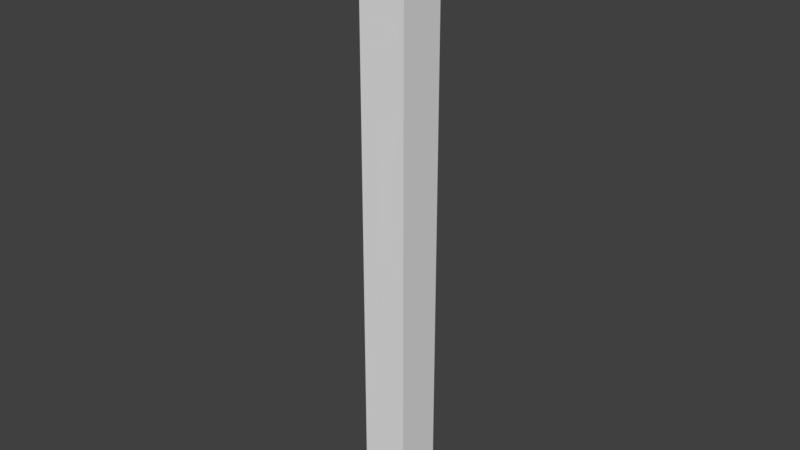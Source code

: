 # Source: SM_Corner_Fill_Ground_Floor_0.25x3.25x0.25.blend  (saved by Blender 2.78.0; exported with 4.5.12 LTS)
import bpy
from mathutils import Matrix  # noqa: F401  (used for matrix-valued properties, if any)

bpy.ops.wm.read_factory_settings(use_empty=True)
scene = bpy.context.scene
scene.name = 'Scene'

# ---- collections
col_collection_1 = bpy.data.collections.new('Collection 1'); scene.collection.children.link(col_collection_1)

# ---- world
world_world = bpy.data.worlds.new('World'); scene.world = world_world
world_world.color = (0.05088, 0.05088, 0.05088)
world_world.use_sun_shadow = False
world_world.sun_shadow_jitter_overblur = 0.0
world_world.cycles.sampling_method = 'MANUAL'

# ---- meshes
me_cornergroundfloor = bpy.data.meshes.new('CornerGroundFloor')
me_cornergroundfloor.from_pydata([(0.0, 0.0, -0.25), (0.0, 0.25, -0.25), (0.0, 0.25, 3.0), (0.0, 0.0, 3.0), (0.25, 0.0, -0.25), (0.25, 0.25, -0.25), (0.25, 0.25, 3.0), (0.25, 0.0, 3.0)], [], [(1, 0, 3, 2), (5, 6, 7, 4), (3, 0, 4, 7), (1, 2, 6, 5), (2, 3, 7, 6), (0, 1, 5, 4)])
me_cornergroundfloor.use_remesh_preserve_volume = False
me_cornergroundfloor.use_remesh_preserve_attributes = False
me_cornergroundfloor.use_mirror_vertex_groups = False
me_cornergroundfloor.update()

# ---- objects
ob_sm_corner_fill_ground_floor_0_25x3_25x0_25 = bpy.data.objects.new('SM_Corner_Fill_Ground_Floor_0.25x3.25x0.25', me_cornergroundfloor)

# ---- transforms, parenting, visibility, modifiers, constraints
ob_sm_corner_fill_ground_floor_0_25x3_25x0_25.location = (0.0, 0.0, 0.0)
ob_sm_corner_fill_ground_floor_0_25x3_25x0_25.lineart.crease_threshold = 0.0

# ---- collection membership
col_collection_1.objects.link(ob_sm_corner_fill_ground_floor_0_25x3_25x0_25)

# ---- scene / render settings (as saved in the file)
scene.frame_start = 1; scene.frame_end = 250; scene.frame_set(1)
scene.render.engine = 'BLENDER_EEVEE_NEXT'
scene.render.resolution_percentage = 50
scene.render.dither_intensity = 0.0
scene.cycles.use_denoising = False
scene.cycles.samples = 128
scene.cycles.sampling_pattern = 'TABULATED_SOBOL'
scene.cycles.light_sampling_threshold = 0.0
scene.cycles.use_adaptive_sampling = False
scene.cycles.use_light_tree = False
scene.cycles.blur_glossy = 0.0
scene.cycles.sample_clamp_indirect = 0.0
scene.view_settings.view_transform = 'Standard'
bpy.context.view_layer.update()

# ---- added for rendering (the .blend has no active camera and no usable light): camera, sun
cam_auto = bpy.data.cameras.new('AutoCamera')
cam_auto.lens = 50.0
cam_auto.sensor_width = 36.0
cam_auto.clip_end = 1000.0
ob_auto_camera = bpy.data.objects.new('AutoCamera', cam_auto)
scene.collection.objects.link(ob_auto_camera)
ob_auto_camera.location = (3.14972, -3.50466, 3.79478)
ob_auto_camera.rotation_euler = (1.09748, -7.21219e-08, 0.694738)
scene.camera = ob_auto_camera
light_auto_sun = bpy.data.lights.new('AutoSun', 'SUN')
light_auto_sun.energy = 3.0
light_auto_sun.angle = 0.0523599
ob_auto_sun = bpy.data.objects.new('AutoSun', light_auto_sun)
scene.collection.objects.link(ob_auto_sun)
ob_auto_sun.rotation_euler = (0.872665, 0.174533, 0.523599)
bpy.context.view_layer.update()
